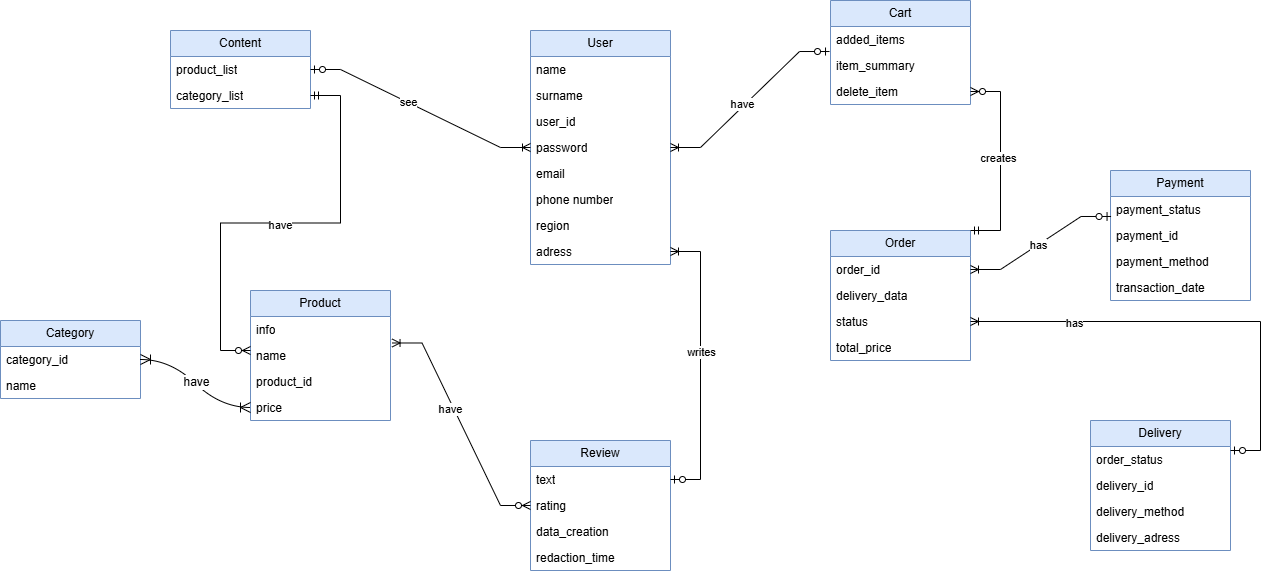

The diagram above was exported from draw.io. Its source (the exported page's mxGraphModel, read from the mxfile embedded in the PNG):
<mxGraphModel dx="2172" dy="697" grid="1" gridSize="10" guides="1" tooltips="1" connect="1" arrows="1" fold="1" page="1" pageScale="1" pageWidth="827" pageHeight="1169" math="0" shadow="0">
  <root>
    <mxCell id="0" />
    <mxCell id="1" parent="0" />
    <mxCell id="AdvXSJRDDfNswJ5n373t-5" parent="1" style="swimlane;fontStyle=0;childLayout=stackLayout;horizontal=1;startSize=26;fillColor=#dae8fc;horizontalStack=0;resizeParent=1;resizeParentMax=0;resizeLast=0;collapsible=1;marginBottom=0;whiteSpace=wrap;html=1;strokeColor=#6c8ebf;" value="User" vertex="1">
      <mxGeometry height="234" width="140" x="290" y="140" as="geometry" />
    </mxCell>
    <mxCell id="AdvXSJRDDfNswJ5n373t-6" parent="AdvXSJRDDfNswJ5n373t-5" style="text;strokeColor=none;fillColor=none;align=left;verticalAlign=top;spacingLeft=4;spacingRight=4;overflow=hidden;rotatable=0;points=[[0,0.5],[1,0.5]];portConstraint=eastwest;whiteSpace=wrap;html=1;" value="name" vertex="1">
      <mxGeometry height="26" width="140" y="26" as="geometry" />
    </mxCell>
    <mxCell id="AdvXSJRDDfNswJ5n373t-7" parent="AdvXSJRDDfNswJ5n373t-5" style="text;strokeColor=none;fillColor=none;align=left;verticalAlign=top;spacingLeft=4;spacingRight=4;overflow=hidden;rotatable=0;points=[[0,0.5],[1,0.5]];portConstraint=eastwest;whiteSpace=wrap;html=1;" value="surname" vertex="1">
      <mxGeometry height="26" width="140" y="52" as="geometry" />
    </mxCell>
    <mxCell id="AdvXSJRDDfNswJ5n373t-8" parent="AdvXSJRDDfNswJ5n373t-5" style="text;strokeColor=none;fillColor=none;align=left;verticalAlign=top;spacingLeft=4;spacingRight=4;overflow=hidden;rotatable=0;points=[[0,0.5],[1,0.5]];portConstraint=eastwest;whiteSpace=wrap;html=1;" value="user_id" vertex="1">
      <mxGeometry height="26" width="140" y="78" as="geometry" />
    </mxCell>
    <mxCell id="AdvXSJRDDfNswJ5n373t-9" parent="AdvXSJRDDfNswJ5n373t-5" style="text;strokeColor=none;fillColor=none;align=left;verticalAlign=top;spacingLeft=4;spacingRight=4;overflow=hidden;rotatable=0;points=[[0,0.5],[1,0.5]];portConstraint=eastwest;whiteSpace=wrap;html=1;" value="password" vertex="1">
      <mxGeometry height="26" width="140" y="104" as="geometry" />
    </mxCell>
    <mxCell id="AdvXSJRDDfNswJ5n373t-10" parent="AdvXSJRDDfNswJ5n373t-5" style="text;strokeColor=none;fillColor=none;align=left;verticalAlign=top;spacingLeft=4;spacingRight=4;overflow=hidden;rotatable=0;points=[[0,0.5],[1,0.5]];portConstraint=eastwest;whiteSpace=wrap;html=1;" value="email" vertex="1">
      <mxGeometry height="26" width="140" y="130" as="geometry" />
    </mxCell>
    <mxCell id="AdvXSJRDDfNswJ5n373t-11" parent="AdvXSJRDDfNswJ5n373t-5" style="text;strokeColor=none;fillColor=none;align=left;verticalAlign=top;spacingLeft=4;spacingRight=4;overflow=hidden;rotatable=0;points=[[0,0.5],[1,0.5]];portConstraint=eastwest;whiteSpace=wrap;html=1;" value="phone number" vertex="1">
      <mxGeometry height="26" width="140" y="156" as="geometry" />
    </mxCell>
    <mxCell id="AdvXSJRDDfNswJ5n373t-12" parent="AdvXSJRDDfNswJ5n373t-5" style="text;strokeColor=none;fillColor=none;align=left;verticalAlign=top;spacingLeft=4;spacingRight=4;overflow=hidden;rotatable=0;points=[[0,0.5],[1,0.5]];portConstraint=eastwest;whiteSpace=wrap;html=1;" value="region" vertex="1">
      <mxGeometry height="26" width="140" y="182" as="geometry" />
    </mxCell>
    <mxCell id="AdvXSJRDDfNswJ5n373t-13" parent="AdvXSJRDDfNswJ5n373t-5" style="text;strokeColor=none;fillColor=none;align=left;verticalAlign=top;spacingLeft=4;spacingRight=4;overflow=hidden;rotatable=0;points=[[0,0.5],[1,0.5]];portConstraint=eastwest;whiteSpace=wrap;html=1;" value="adress" vertex="1">
      <mxGeometry height="26" width="140" y="208" as="geometry" />
    </mxCell>
    <mxCell id="AdvXSJRDDfNswJ5n373t-14" parent="1" style="swimlane;fontStyle=0;childLayout=stackLayout;horizontal=1;startSize=26;fillColor=#dae8fc;horizontalStack=0;resizeParent=1;resizeParentMax=0;resizeLast=0;collapsible=1;marginBottom=0;whiteSpace=wrap;html=1;strokeColor=#6c8ebf;" value="Cart" vertex="1">
      <mxGeometry height="104" width="140" x="590" y="110" as="geometry" />
    </mxCell>
    <mxCell id="AdvXSJRDDfNswJ5n373t-15" parent="AdvXSJRDDfNswJ5n373t-14" style="text;strokeColor=none;fillColor=none;align=left;verticalAlign=top;spacingLeft=4;spacingRight=4;overflow=hidden;rotatable=0;points=[[0,0.5],[1,0.5]];portConstraint=eastwest;whiteSpace=wrap;html=1;" value="added_items" vertex="1">
      <mxGeometry height="26" width="140" y="26" as="geometry" />
    </mxCell>
    <mxCell id="AdvXSJRDDfNswJ5n373t-16" parent="AdvXSJRDDfNswJ5n373t-14" style="text;strokeColor=none;fillColor=none;align=left;verticalAlign=top;spacingLeft=4;spacingRight=4;overflow=hidden;rotatable=0;points=[[0,0.5],[1,0.5]];portConstraint=eastwest;whiteSpace=wrap;html=1;" value="item_summary" vertex="1">
      <mxGeometry height="26" width="140" y="52" as="geometry" />
    </mxCell>
    <mxCell id="AdvXSJRDDfNswJ5n373t-17" parent="AdvXSJRDDfNswJ5n373t-14" style="text;strokeColor=none;fillColor=none;align=left;verticalAlign=top;spacingLeft=4;spacingRight=4;overflow=hidden;rotatable=0;points=[[0,0.5],[1,0.5]];portConstraint=eastwest;whiteSpace=wrap;html=1;" value="delete_item" vertex="1">
      <mxGeometry height="26" width="140" y="78" as="geometry" />
    </mxCell>
    <mxCell id="AdvXSJRDDfNswJ5n373t-20" parent="1" style="swimlane;fontStyle=0;childLayout=stackLayout;horizontal=1;startSize=26;fillColor=#dae8fc;horizontalStack=0;resizeParent=1;resizeParentMax=0;resizeLast=0;collapsible=1;marginBottom=0;whiteSpace=wrap;html=1;strokeColor=#6c8ebf;" value="Order" vertex="1">
      <mxGeometry height="130" width="140" x="590" y="340" as="geometry" />
    </mxCell>
    <mxCell id="AdvXSJRDDfNswJ5n373t-21" parent="AdvXSJRDDfNswJ5n373t-20" style="text;strokeColor=none;fillColor=none;align=left;verticalAlign=top;spacingLeft=4;spacingRight=4;overflow=hidden;rotatable=0;points=[[0,0.5],[1,0.5]];portConstraint=eastwest;whiteSpace=wrap;html=1;" value="order_id" vertex="1">
      <mxGeometry height="26" width="140" y="26" as="geometry" />
    </mxCell>
    <mxCell id="AdvXSJRDDfNswJ5n373t-22" parent="AdvXSJRDDfNswJ5n373t-20" style="text;strokeColor=none;fillColor=none;align=left;verticalAlign=top;spacingLeft=4;spacingRight=4;overflow=hidden;rotatable=0;points=[[0,0.5],[1,0.5]];portConstraint=eastwest;whiteSpace=wrap;html=1;" value="delivery_data" vertex="1">
      <mxGeometry height="26" width="140" y="52" as="geometry" />
    </mxCell>
    <mxCell id="AdvXSJRDDfNswJ5n373t-23" parent="AdvXSJRDDfNswJ5n373t-20" style="text;strokeColor=none;fillColor=none;align=left;verticalAlign=top;spacingLeft=4;spacingRight=4;overflow=hidden;rotatable=0;points=[[0,0.5],[1,0.5]];portConstraint=eastwest;whiteSpace=wrap;html=1;" value="status" vertex="1">
      <mxGeometry height="26" width="140" y="78" as="geometry" />
    </mxCell>
    <mxCell id="AdvXSJRDDfNswJ5n373t-24" parent="AdvXSJRDDfNswJ5n373t-20" style="text;strokeColor=none;fillColor=none;align=left;verticalAlign=top;spacingLeft=4;spacingRight=4;overflow=hidden;rotatable=0;points=[[0,0.5],[1,0.5]];portConstraint=eastwest;whiteSpace=wrap;html=1;" value="total_price" vertex="1">
      <mxGeometry height="26" width="140" y="104" as="geometry" />
    </mxCell>
    <mxCell id="AdvXSJRDDfNswJ5n373t-29" parent="1" style="swimlane;fontStyle=0;childLayout=stackLayout;horizontal=1;startSize=26;fillColor=#dae8fc;horizontalStack=0;resizeParent=1;resizeParentMax=0;resizeLast=0;collapsible=1;marginBottom=0;whiteSpace=wrap;html=1;strokeColor=#6c8ebf;" value="Content" vertex="1">
      <mxGeometry height="78" width="140" x="-70" y="140" as="geometry" />
    </mxCell>
    <mxCell id="AdvXSJRDDfNswJ5n373t-30" parent="AdvXSJRDDfNswJ5n373t-29" style="text;strokeColor=none;fillColor=none;align=left;verticalAlign=top;spacingLeft=4;spacingRight=4;overflow=hidden;rotatable=0;points=[[0,0.5],[1,0.5]];portConstraint=eastwest;whiteSpace=wrap;html=1;" value="product_list" vertex="1">
      <mxGeometry height="26" width="140" y="26" as="geometry" />
    </mxCell>
    <mxCell id="AdvXSJRDDfNswJ5n373t-31" parent="AdvXSJRDDfNswJ5n373t-29" style="text;strokeColor=none;fillColor=none;align=left;verticalAlign=top;spacingLeft=4;spacingRight=4;overflow=hidden;rotatable=0;points=[[0,0.5],[1,0.5]];portConstraint=eastwest;whiteSpace=wrap;html=1;" value="category_list" vertex="1">
      <mxGeometry height="26" width="140" y="52" as="geometry" />
    </mxCell>
    <mxCell id="AdvXSJRDDfNswJ5n373t-38" parent="1" style="swimlane;fontStyle=0;childLayout=stackLayout;horizontal=1;startSize=26;fillColor=#dae8fc;horizontalStack=0;resizeParent=1;resizeParentMax=0;resizeLast=0;collapsible=1;marginBottom=0;whiteSpace=wrap;html=1;strokeColor=#6c8ebf;" value="Product" vertex="1">
      <mxGeometry height="130" width="140" x="10" y="400" as="geometry" />
    </mxCell>
    <mxCell id="AdvXSJRDDfNswJ5n373t-39" parent="AdvXSJRDDfNswJ5n373t-38" style="text;strokeColor=none;fillColor=none;align=left;verticalAlign=top;spacingLeft=4;spacingRight=4;overflow=hidden;rotatable=0;points=[[0,0.5],[1,0.5]];portConstraint=eastwest;whiteSpace=wrap;html=1;" value="info" vertex="1">
      <mxGeometry height="26" width="140" y="26" as="geometry" />
    </mxCell>
    <mxCell id="AdvXSJRDDfNswJ5n373t-40" parent="AdvXSJRDDfNswJ5n373t-38" style="text;strokeColor=none;fillColor=none;align=left;verticalAlign=top;spacingLeft=4;spacingRight=4;overflow=hidden;rotatable=0;points=[[0,0.5],[1,0.5]];portConstraint=eastwest;whiteSpace=wrap;html=1;" value="name" vertex="1">
      <mxGeometry height="26" width="140" y="52" as="geometry" />
    </mxCell>
    <mxCell id="AdvXSJRDDfNswJ5n373t-41" parent="AdvXSJRDDfNswJ5n373t-38" style="text;strokeColor=none;fillColor=none;align=left;verticalAlign=top;spacingLeft=4;spacingRight=4;overflow=hidden;rotatable=0;points=[[0,0.5],[1,0.5]];portConstraint=eastwest;whiteSpace=wrap;html=1;" value="product_id" vertex="1">
      <mxGeometry height="26" width="140" y="78" as="geometry" />
    </mxCell>
    <mxCell id="AdvXSJRDDfNswJ5n373t-42" parent="AdvXSJRDDfNswJ5n373t-38" style="text;strokeColor=none;fillColor=none;align=left;verticalAlign=top;spacingLeft=4;spacingRight=4;overflow=hidden;rotatable=0;points=[[0,0.5],[1,0.5]];portConstraint=eastwest;whiteSpace=wrap;html=1;" value="price" vertex="1">
      <mxGeometry height="26" width="140" y="104" as="geometry" />
    </mxCell>
    <mxCell id="AdvXSJRDDfNswJ5n373t-43" parent="1" style="swimlane;fontStyle=0;childLayout=stackLayout;horizontal=1;startSize=26;fillColor=#dae8fc;horizontalStack=0;resizeParent=1;resizeParentMax=0;resizeLast=0;collapsible=1;marginBottom=0;whiteSpace=wrap;html=1;strokeColor=#6c8ebf;" value="Category" vertex="1">
      <mxGeometry height="78" width="140" x="-240" y="430" as="geometry" />
    </mxCell>
    <mxCell id="AdvXSJRDDfNswJ5n373t-44" parent="AdvXSJRDDfNswJ5n373t-43" style="text;strokeColor=none;fillColor=none;align=left;verticalAlign=top;spacingLeft=4;spacingRight=4;overflow=hidden;rotatable=0;points=[[0,0.5],[1,0.5]];portConstraint=eastwest;whiteSpace=wrap;html=1;" value="category_id" vertex="1">
      <mxGeometry height="26" width="140" y="26" as="geometry" />
    </mxCell>
    <mxCell id="AdvXSJRDDfNswJ5n373t-45" parent="AdvXSJRDDfNswJ5n373t-43" style="text;strokeColor=none;fillColor=none;align=left;verticalAlign=top;spacingLeft=4;spacingRight=4;overflow=hidden;rotatable=0;points=[[0,0.5],[1,0.5]];portConstraint=eastwest;whiteSpace=wrap;html=1;" value="name" vertex="1">
      <mxGeometry height="26" width="140" y="52" as="geometry" />
    </mxCell>
    <mxCell id="AdvXSJRDDfNswJ5n373t-47" parent="1" style="swimlane;fontStyle=0;childLayout=stackLayout;horizontal=1;startSize=26;fillColor=#dae8fc;horizontalStack=0;resizeParent=1;resizeParentMax=0;resizeLast=0;collapsible=1;marginBottom=0;whiteSpace=wrap;html=1;strokeColor=#6c8ebf;" value="Review" vertex="1">
      <mxGeometry height="130" width="140" x="290" y="550" as="geometry" />
    </mxCell>
    <mxCell id="AdvXSJRDDfNswJ5n373t-48" parent="AdvXSJRDDfNswJ5n373t-47" style="text;strokeColor=none;fillColor=none;align=left;verticalAlign=top;spacingLeft=4;spacingRight=4;overflow=hidden;rotatable=0;points=[[0,0.5],[1,0.5]];portConstraint=eastwest;whiteSpace=wrap;html=1;" value="text" vertex="1">
      <mxGeometry height="26" width="140" y="26" as="geometry" />
    </mxCell>
    <mxCell id="AdvXSJRDDfNswJ5n373t-49" parent="AdvXSJRDDfNswJ5n373t-47" style="text;strokeColor=none;fillColor=none;align=left;verticalAlign=top;spacingLeft=4;spacingRight=4;overflow=hidden;rotatable=0;points=[[0,0.5],[1,0.5]];portConstraint=eastwest;whiteSpace=wrap;html=1;" value="rating" vertex="1">
      <mxGeometry height="26" width="140" y="52" as="geometry" />
    </mxCell>
    <mxCell id="AdvXSJRDDfNswJ5n373t-50" parent="AdvXSJRDDfNswJ5n373t-47" style="text;strokeColor=none;fillColor=none;align=left;verticalAlign=top;spacingLeft=4;spacingRight=4;overflow=hidden;rotatable=0;points=[[0,0.5],[1,0.5]];portConstraint=eastwest;whiteSpace=wrap;html=1;" value="data_creation" vertex="1">
      <mxGeometry height="26" width="140" y="78" as="geometry" />
    </mxCell>
    <mxCell id="AdvXSJRDDfNswJ5n373t-51" parent="AdvXSJRDDfNswJ5n373t-47" style="text;strokeColor=none;fillColor=none;align=left;verticalAlign=top;spacingLeft=4;spacingRight=4;overflow=hidden;rotatable=0;points=[[0,0.5],[1,0.5]];portConstraint=eastwest;whiteSpace=wrap;html=1;" value="redaction_time" vertex="1">
      <mxGeometry height="26" width="140" y="104" as="geometry" />
    </mxCell>
    <mxCell id="AdvXSJRDDfNswJ5n373t-52" parent="1" style="swimlane;fontStyle=0;childLayout=stackLayout;horizontal=1;startSize=26;fillColor=#dae8fc;horizontalStack=0;resizeParent=1;resizeParentMax=0;resizeLast=0;collapsible=1;marginBottom=0;whiteSpace=wrap;html=1;strokeColor=#6c8ebf;" value="Delivery" vertex="1">
      <mxGeometry height="130" width="140" x="850" y="530" as="geometry" />
    </mxCell>
    <mxCell id="AdvXSJRDDfNswJ5n373t-53" parent="AdvXSJRDDfNswJ5n373t-52" style="text;strokeColor=none;fillColor=none;align=left;verticalAlign=top;spacingLeft=4;spacingRight=4;overflow=hidden;rotatable=0;points=[[0,0.5],[1,0.5]];portConstraint=eastwest;whiteSpace=wrap;html=1;" value="order_status" vertex="1">
      <mxGeometry height="26" width="140" y="26" as="geometry" />
    </mxCell>
    <mxCell id="AdvXSJRDDfNswJ5n373t-54" parent="AdvXSJRDDfNswJ5n373t-52" style="text;strokeColor=none;fillColor=none;align=left;verticalAlign=top;spacingLeft=4;spacingRight=4;overflow=hidden;rotatable=0;points=[[0,0.5],[1,0.5]];portConstraint=eastwest;whiteSpace=wrap;html=1;" value="delivery_id" vertex="1">
      <mxGeometry height="26" width="140" y="52" as="geometry" />
    </mxCell>
    <mxCell id="AdvXSJRDDfNswJ5n373t-55" parent="AdvXSJRDDfNswJ5n373t-52" style="text;strokeColor=none;fillColor=none;align=left;verticalAlign=top;spacingLeft=4;spacingRight=4;overflow=hidden;rotatable=0;points=[[0,0.5],[1,0.5]];portConstraint=eastwest;whiteSpace=wrap;html=1;" value="delivery_method" vertex="1">
      <mxGeometry height="26" width="140" y="78" as="geometry" />
    </mxCell>
    <mxCell id="AdvXSJRDDfNswJ5n373t-56" parent="AdvXSJRDDfNswJ5n373t-52" style="text;strokeColor=none;fillColor=none;align=left;verticalAlign=top;spacingLeft=4;spacingRight=4;overflow=hidden;rotatable=0;points=[[0,0.5],[1,0.5]];portConstraint=eastwest;whiteSpace=wrap;html=1;" value="delivery_adress" vertex="1">
      <mxGeometry height="26" width="140" y="104" as="geometry" />
    </mxCell>
    <mxCell id="AdvXSJRDDfNswJ5n373t-57" parent="1" style="swimlane;fontStyle=0;childLayout=stackLayout;horizontal=1;startSize=26;fillColor=#dae8fc;horizontalStack=0;resizeParent=1;resizeParentMax=0;resizeLast=0;collapsible=1;marginBottom=0;whiteSpace=wrap;html=1;strokeColor=#6c8ebf;" value="Payment" vertex="1">
      <mxGeometry height="130" width="140" x="870" y="280" as="geometry" />
    </mxCell>
    <mxCell id="AdvXSJRDDfNswJ5n373t-58" parent="AdvXSJRDDfNswJ5n373t-57" style="text;strokeColor=none;fillColor=none;align=left;verticalAlign=top;spacingLeft=4;spacingRight=4;overflow=hidden;rotatable=0;points=[[0,0.5],[1,0.5]];portConstraint=eastwest;whiteSpace=wrap;html=1;" value="payment_status" vertex="1">
      <mxGeometry height="26" width="140" y="26" as="geometry" />
    </mxCell>
    <mxCell id="AdvXSJRDDfNswJ5n373t-59" parent="AdvXSJRDDfNswJ5n373t-57" style="text;strokeColor=none;fillColor=none;align=left;verticalAlign=top;spacingLeft=4;spacingRight=4;overflow=hidden;rotatable=0;points=[[0,0.5],[1,0.5]];portConstraint=eastwest;whiteSpace=wrap;html=1;" value="payment_id" vertex="1">
      <mxGeometry height="26" width="140" y="52" as="geometry" />
    </mxCell>
    <mxCell id="AdvXSJRDDfNswJ5n373t-60" parent="AdvXSJRDDfNswJ5n373t-57" style="text;strokeColor=none;fillColor=none;align=left;verticalAlign=top;spacingLeft=4;spacingRight=4;overflow=hidden;rotatable=0;points=[[0,0.5],[1,0.5]];portConstraint=eastwest;whiteSpace=wrap;html=1;" value="payment_method" vertex="1">
      <mxGeometry height="26" width="140" y="78" as="geometry" />
    </mxCell>
    <mxCell id="AdvXSJRDDfNswJ5n373t-61" parent="AdvXSJRDDfNswJ5n373t-57" style="text;strokeColor=none;fillColor=none;align=left;verticalAlign=top;spacingLeft=4;spacingRight=4;overflow=hidden;rotatable=0;points=[[0,0.5],[1,0.5]];portConstraint=eastwest;whiteSpace=wrap;html=1;" value="transaction_date" vertex="1">
      <mxGeometry height="26" width="140" y="104" as="geometry" />
    </mxCell>
    <mxCell id="AdvXSJRDDfNswJ5n373t-62" edge="1" parent="1" source="AdvXSJRDDfNswJ5n373t-30" style="edgeStyle=entityRelationEdgeStyle;fontSize=12;html=1;endArrow=ERoneToMany;startArrow=ERzeroToOne;rounded=0;entryX=0;entryY=0.5;entryDx=0;entryDy=0;exitX=1;exitY=0.5;exitDx=0;exitDy=0;" target="AdvXSJRDDfNswJ5n373t-9" value="">
      <mxGeometry height="100" relative="1" width="100" as="geometry">
        <mxPoint x="160" y="210" as="sourcePoint" />
        <mxPoint x="260" y="110" as="targetPoint" />
      </mxGeometry>
    </mxCell>
    <mxCell id="aN2A2ruD-NUc24-f_nD4-6" connectable="0" parent="AdvXSJRDDfNswJ5n373t-62" style="edgeLabel;html=1;align=center;verticalAlign=middle;resizable=0;points=[];" value="see" vertex="1">
      <mxGeometry relative="1" x="-0.1203" as="geometry">
        <mxPoint as="offset" />
      </mxGeometry>
    </mxCell>
    <mxCell id="AdvXSJRDDfNswJ5n373t-63" edge="1" parent="1" source="AdvXSJRDDfNswJ5n373t-16" style="edgeStyle=entityRelationEdgeStyle;fontSize=12;html=1;endArrow=ERoneToMany;startArrow=ERzeroToOne;rounded=0;entryX=1;entryY=0.5;entryDx=0;entryDy=0;exitX=-0.007;exitY=-0.038;exitDx=0;exitDy=0;exitPerimeter=0;" target="AdvXSJRDDfNswJ5n373t-9" value="">
      <mxGeometry height="100" relative="1" width="100" as="geometry">
        <Array as="points">
          <mxPoint x="490" y="290" />
        </Array>
        <mxPoint x="350" y="650" as="sourcePoint" />
        <mxPoint x="450" y="550" as="targetPoint" />
      </mxGeometry>
    </mxCell>
    <mxCell id="aN2A2ruD-NUc24-f_nD4-5" connectable="0" parent="AdvXSJRDDfNswJ5n373t-63" style="edgeLabel;html=1;align=center;verticalAlign=middle;resizable=0;points=[];" value="have" vertex="1">
      <mxGeometry relative="1" x="0.0896" y="-2" as="geometry">
        <mxPoint as="offset" />
      </mxGeometry>
    </mxCell>
    <mxCell id="AdvXSJRDDfNswJ5n373t-66" edge="1" parent="1" source="AdvXSJRDDfNswJ5n373t-48" style="edgeStyle=entityRelationEdgeStyle;fontSize=12;html=1;endArrow=ERoneToMany;startArrow=ERzeroToOne;rounded=0;exitX=1;exitY=0.5;exitDx=0;exitDy=0;entryX=1;entryY=0.5;entryDx=0;entryDy=0;" target="AdvXSJRDDfNswJ5n373t-13" value="">
      <mxGeometry height="100" relative="1" width="100" as="geometry">
        <mxPoint x="350" y="530" as="sourcePoint" />
        <mxPoint x="430" y="370" as="targetPoint" />
      </mxGeometry>
    </mxCell>
    <mxCell id="aN2A2ruD-NUc24-f_nD4-4" connectable="0" parent="AdvXSJRDDfNswJ5n373t-66" style="edgeLabel;html=1;align=center;verticalAlign=middle;resizable=0;points=[];" value="writes" vertex="1">
      <mxGeometry relative="1" x="0.0972" as="geometry">
        <mxPoint as="offset" />
      </mxGeometry>
    </mxCell>
    <mxCell id="AdvXSJRDDfNswJ5n373t-67" edge="1" parent="1" source="AdvXSJRDDfNswJ5n373t-49" style="edgeStyle=entityRelationEdgeStyle;fontSize=12;html=1;endArrow=ERoneToMany;startArrow=ERzeroToMany;rounded=0;entryX=1.011;entryY=0.019;entryDx=0;entryDy=0;entryPerimeter=0;exitX=0;exitY=0.5;exitDx=0;exitDy=0;" target="AdvXSJRDDfNswJ5n373t-40" value="">
      <mxGeometry height="100" relative="1" width="100" as="geometry">
        <mxPoint x="340" y="470" as="sourcePoint" />
        <mxPoint x="440" y="370" as="targetPoint" />
      </mxGeometry>
    </mxCell>
    <mxCell id="aN2A2ruD-NUc24-f_nD4-3" connectable="0" parent="AdvXSJRDDfNswJ5n373t-67" style="edgeLabel;html=1;align=center;verticalAlign=middle;resizable=0;points=[];" value="have" vertex="1">
      <mxGeometry relative="1" x="0.1569" y="3" as="geometry">
        <mxPoint as="offset" />
      </mxGeometry>
    </mxCell>
    <mxCell id="AdvXSJRDDfNswJ5n373t-69" edge="1" parent="1" source="AdvXSJRDDfNswJ5n373t-31" style="edgeStyle=entityRelationEdgeStyle;fontSize=12;html=1;endArrow=ERzeroToMany;startArrow=ERmandOne;rounded=0;exitX=1;exitY=0.5;exitDx=0;exitDy=0;" value="">
      <mxGeometry height="100" relative="1" width="100" as="geometry">
        <Array as="points">
          <mxPoint x="-20" y="480" />
        </Array>
        <mxPoint x="30" y="260" as="sourcePoint" />
        <mxPoint x="10" y="460" as="targetPoint" />
      </mxGeometry>
    </mxCell>
    <mxCell id="aN2A2ruD-NUc24-f_nD4-2" connectable="0" parent="AdvXSJRDDfNswJ5n373t-69" style="edgeLabel;html=1;align=center;verticalAlign=middle;resizable=0;points=[];" value="have" vertex="1">
      <mxGeometry relative="1" x="0.0046" y="2" as="geometry">
        <mxPoint x="1" as="offset" />
      </mxGeometry>
    </mxCell>
    <mxCell id="AdvXSJRDDfNswJ5n373t-71" edge="1" parent="1" source="AdvXSJRDDfNswJ5n373t-58" style="edgeStyle=entityRelationEdgeStyle;fontSize=12;html=1;endArrow=ERoneToMany;startArrow=ERzeroToOne;rounded=0;exitX=0.004;exitY=0.769;exitDx=0;exitDy=0;exitPerimeter=0;entryX=1;entryY=0.5;entryDx=0;entryDy=0;" target="AdvXSJRDDfNswJ5n373t-21" value="">
      <mxGeometry height="100" relative="1" width="100" as="geometry">
        <Array as="points">
          <mxPoint x="720" y="420" />
        </Array>
        <mxPoint x="630" y="430" as="sourcePoint" />
        <mxPoint x="730" y="330" as="targetPoint" />
      </mxGeometry>
    </mxCell>
    <mxCell id="aN2A2ruD-NUc24-f_nD4-8" connectable="0" parent="AdvXSJRDDfNswJ5n373t-71" style="edgeLabel;html=1;align=center;verticalAlign=middle;resizable=0;points=[];" value="has" vertex="1">
      <mxGeometry relative="1" x="0.0419" y="1" as="geometry">
        <mxPoint x="-1" as="offset" />
      </mxGeometry>
    </mxCell>
    <mxCell id="AdvXSJRDDfNswJ5n373t-72" edge="1" parent="1" style="edgeStyle=entityRelationEdgeStyle;fontSize=12;html=1;endArrow=ERoneToMany;startArrow=ERzeroToOne;rounded=0;entryX=1;entryY=0.5;entryDx=0;entryDy=0;" target="AdvXSJRDDfNswJ5n373t-23" value="">
      <mxGeometry height="100" relative="1" width="100" as="geometry">
        <Array as="points">
          <mxPoint x="970" y="530" />
          <mxPoint x="878.46" y="400.49" />
        </Array>
        <mxPoint x="990" y="560" as="sourcePoint" />
        <mxPoint x="740" y="509.9960000000001" as="targetPoint" />
      </mxGeometry>
    </mxCell>
    <mxCell id="aN2A2ruD-NUc24-f_nD4-9" connectable="0" parent="AdvXSJRDDfNswJ5n373t-72" style="edgeLabel;html=1;align=center;verticalAlign=middle;resizable=0;points=[];" value="has" vertex="1">
      <mxGeometry relative="1" x="0.5412" y="1" as="geometry">
        <mxPoint as="offset" />
      </mxGeometry>
    </mxCell>
    <mxCell id="Tt3VGnhTZg4PBXYf0JLD-2" edge="1" parent="1" source="AdvXSJRDDfNswJ5n373t-20" style="edgeStyle=entityRelationEdgeStyle;fontSize=12;html=1;endArrow=ERzeroToMany;startArrow=ERmandOne;rounded=0;exitX=1;exitY=0;exitDx=0;exitDy=0;entryX=1;entryY=0.5;entryDx=0;entryDy=0;" target="AdvXSJRDDfNswJ5n373t-17" value="">
      <mxGeometry height="100" relative="1" width="100" as="geometry">
        <mxPoint x="420" y="490" as="sourcePoint" />
        <mxPoint x="750" y="200" as="targetPoint" />
      </mxGeometry>
    </mxCell>
    <mxCell id="aN2A2ruD-NUc24-f_nD4-7" connectable="0" parent="Tt3VGnhTZg4PBXYf0JLD-2" style="edgeLabel;html=1;align=center;verticalAlign=middle;resizable=0;points=[];" value="creates" vertex="1">
      <mxGeometry relative="1" x="0.0352" y="3" as="geometry">
        <mxPoint as="offset" />
      </mxGeometry>
    </mxCell>
    <mxCell id="gKD0caCr-cSm5pWegmKz-1" edge="1" parent="1" source="AdvXSJRDDfNswJ5n373t-44" style="edgeStyle=entityRelationEdgeStyle;fontSize=12;html=1;endArrow=ERoneToMany;startArrow=ERoneToMany;rounded=0;startSize=8;endSize=8;curved=1;entryX=0;entryY=0.5;entryDx=0;entryDy=0;exitX=1;exitY=0.5;exitDx=0;exitDy=0;" target="AdvXSJRDDfNswJ5n373t-42" value="">
      <mxGeometry height="100" relative="1" width="100" as="geometry">
        <mxPoint x="-190" y="440" as="sourcePoint" />
        <mxPoint x="-90" y="340" as="targetPoint" />
      </mxGeometry>
    </mxCell>
    <mxCell id="gKD0caCr-cSm5pWegmKz-2" connectable="0" parent="gKD0caCr-cSm5pWegmKz-1" style="edgeLabel;html=1;align=center;verticalAlign=middle;resizable=0;points=[];fontSize=12;" value="have" vertex="1">
      <mxGeometry relative="1" x="-0.0214" y="1" as="geometry">
        <mxPoint x="1" as="offset" />
      </mxGeometry>
    </mxCell>
  </root>
</mxGraphModel>